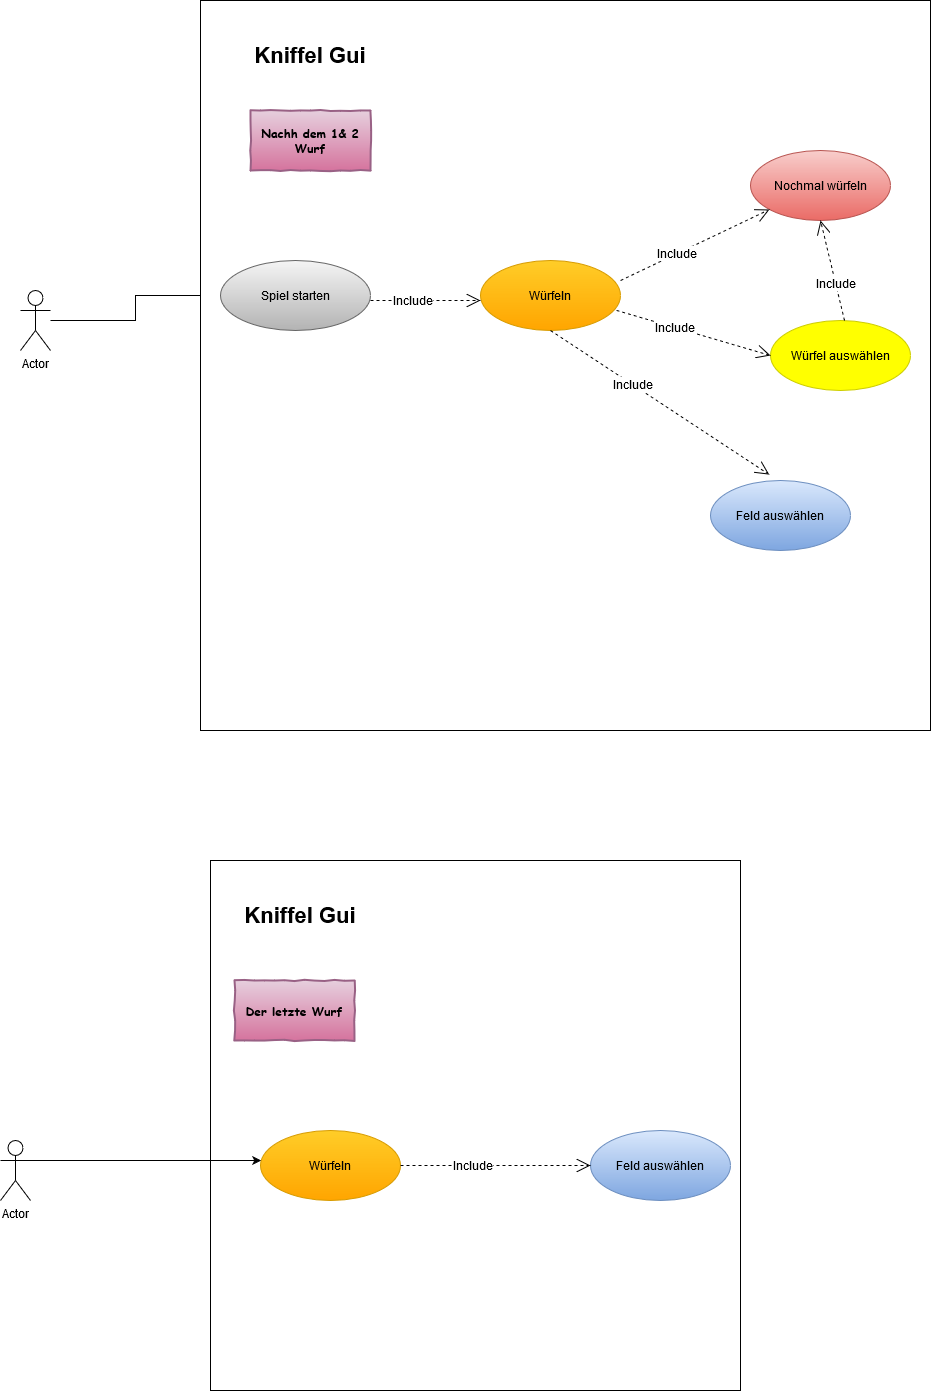

The diagram above was exported from draw.io. Its source (the exported page's mxGraphModel, read from the mxfile embedded in the PNG):
<mxGraphModel dx="2204" dy="1166" grid="1" gridSize="10" guides="1" tooltips="1" connect="1" arrows="1" fold="1" page="1" pageScale="1" pageWidth="827" pageHeight="1169" math="0" shadow="0">
  <root>
    <mxCell id="6QpW2lI-GRJH4LnuXZQj-0" />
    <mxCell id="6QpW2lI-GRJH4LnuXZQj-1" parent="6QpW2lI-GRJH4LnuXZQj-0" />
    <mxCell id="6QpW2lI-GRJH4LnuXZQj-22" style="edgeStyle=orthogonalEdgeStyle;rounded=0;orthogonalLoop=1;jettySize=auto;html=1;entryX=0;entryY=0.5;entryDx=0;entryDy=0;fontSize=12;" edge="1" parent="6QpW2lI-GRJH4LnuXZQj-1" source="6QpW2lI-GRJH4LnuXZQj-2" target="6QpW2lI-GRJH4LnuXZQj-5">
      <mxGeometry relative="1" as="geometry" />
    </mxCell>
    <mxCell id="6QpW2lI-GRJH4LnuXZQj-2" value="Actor" style="shape=umlActor;verticalLabelPosition=bottom;labelBackgroundColor=#ffffff;verticalAlign=top;html=1;" vertex="1" parent="6QpW2lI-GRJH4LnuXZQj-1">
      <mxGeometry x="80" y="310" width="30" height="60" as="geometry" />
    </mxCell>
    <mxCell id="6QpW2lI-GRJH4LnuXZQj-3" value="" style="whiteSpace=wrap;html=1;aspect=fixed;fontSize=17;" vertex="1" parent="6QpW2lI-GRJH4LnuXZQj-1">
      <mxGeometry x="260" y="20" width="730" height="730" as="geometry" />
    </mxCell>
    <mxCell id="6QpW2lI-GRJH4LnuXZQj-4" value="Kniffel Gui" style="text;html=1;strokeColor=none;fillColor=#ffffff;align=center;verticalAlign=middle;whiteSpace=wrap;rounded=0;fontStyle=1;gradientColor=none;fontSize=22;" vertex="1" parent="6QpW2lI-GRJH4LnuXZQj-1">
      <mxGeometry x="300" y="60" width="140" height="30" as="geometry" />
    </mxCell>
    <mxCell id="6QpW2lI-GRJH4LnuXZQj-5" value="Spiel starten" style="ellipse;whiteSpace=wrap;html=1;fillColor=#f5f5f5;gradientColor=#b3b3b3;strokeColor=#666666;" vertex="1" parent="6QpW2lI-GRJH4LnuXZQj-1">
      <mxGeometry x="280" y="280" width="150" height="70" as="geometry" />
    </mxCell>
    <mxCell id="6QpW2lI-GRJH4LnuXZQj-6" value="Würfeln" style="ellipse;whiteSpace=wrap;html=1;fillColor=#ffcd28;gradientColor=#ffa500;strokeColor=#d79b00;" vertex="1" parent="6QpW2lI-GRJH4LnuXZQj-1">
      <mxGeometry x="540" y="280" width="140" height="70" as="geometry" />
    </mxCell>
    <mxCell id="6QpW2lI-GRJH4LnuXZQj-8" value="Include" style="endArrow=open;endSize=12;dashed=1;html=1;fontSize=12;" edge="1" parent="6QpW2lI-GRJH4LnuXZQj-1">
      <mxGeometry x="-0.25" width="160" relative="1" as="geometry">
        <mxPoint x="430" y="320" as="sourcePoint" />
        <mxPoint x="540" y="320" as="targetPoint" />
        <mxPoint as="offset" />
      </mxGeometry>
    </mxCell>
    <mxCell id="6QpW2lI-GRJH4LnuXZQj-12" value="Nochmal würfeln" style="ellipse;whiteSpace=wrap;html=1;fillColor=#f8cecc;gradientColor=#ea6b66;strokeColor=#b85450;" vertex="1" parent="6QpW2lI-GRJH4LnuXZQj-1">
      <mxGeometry x="810" y="170" width="140" height="70" as="geometry" />
    </mxCell>
    <mxCell id="6QpW2lI-GRJH4LnuXZQj-13" value="Würfel auswählen " style="ellipse;whiteSpace=wrap;html=1;fillColor=#FFFF00;gradientColor=#FFFF00;strokeColor=#CCCC00;" vertex="1" parent="6QpW2lI-GRJH4LnuXZQj-1">
      <mxGeometry x="830" y="340" width="140" height="70" as="geometry" />
    </mxCell>
    <mxCell id="6QpW2lI-GRJH4LnuXZQj-14" value="Feld auswählen " style="ellipse;whiteSpace=wrap;html=1;fillColor=#dae8fc;gradientColor=#7ea6e0;strokeColor=#6c8ebf;" vertex="1" parent="6QpW2lI-GRJH4LnuXZQj-1">
      <mxGeometry x="770" y="500" width="140" height="70" as="geometry" />
    </mxCell>
    <mxCell id="6QpW2lI-GRJH4LnuXZQj-17" value="Include" style="endArrow=open;endSize=12;dashed=1;html=1;fontSize=12;" edge="1" parent="6QpW2lI-GRJH4LnuXZQj-1" target="6QpW2lI-GRJH4LnuXZQj-12">
      <mxGeometry x="-0.25" width="160" relative="1" as="geometry">
        <mxPoint x="680" y="300" as="sourcePoint" />
        <mxPoint x="790" y="300" as="targetPoint" />
        <mxPoint as="offset" />
      </mxGeometry>
    </mxCell>
    <mxCell id="6QpW2lI-GRJH4LnuXZQj-18" value="Include" style="endArrow=open;endSize=12;dashed=1;html=1;fontSize=12;exitX=0.986;exitY=0.743;exitDx=0;exitDy=0;exitPerimeter=0;entryX=0;entryY=0.5;entryDx=0;entryDy=0;" edge="1" parent="6QpW2lI-GRJH4LnuXZQj-1" source="6QpW2lI-GRJH4LnuXZQj-31" target="6QpW2lI-GRJH4LnuXZQj-32">
      <mxGeometry x="-0.1488" y="35" width="160" relative="1" as="geometry">
        <mxPoint x="470" y="1221.01" as="sourcePoint" />
        <mxPoint x="619.0260005114988" y="1149.997764465177" as="targetPoint" />
        <mxPoint as="offset" />
      </mxGeometry>
    </mxCell>
    <mxCell id="6QpW2lI-GRJH4LnuXZQj-19" value="Include" style="endArrow=open;endSize=12;dashed=1;html=1;fontSize=12;entryX=0;entryY=0.5;entryDx=0;entryDy=0;exitX=0.971;exitY=0.712;exitDx=0;exitDy=0;exitPerimeter=0;" edge="1" parent="6QpW2lI-GRJH4LnuXZQj-1" source="6QpW2lI-GRJH4LnuXZQj-6" target="6QpW2lI-GRJH4LnuXZQj-13">
      <mxGeometry x="-0.25" width="160" relative="1" as="geometry">
        <mxPoint x="670" y="331.01" as="sourcePoint" />
        <mxPoint x="819.0260005114988" y="259.99776446517694" as="targetPoint" />
        <mxPoint as="offset" />
      </mxGeometry>
    </mxCell>
    <mxCell id="6QpW2lI-GRJH4LnuXZQj-20" value="Include" style="endArrow=open;endSize=12;dashed=1;html=1;fontSize=12;exitX=0.5;exitY=1;exitDx=0;exitDy=0;entryX=0.42;entryY=-0.084;entryDx=0;entryDy=0;entryPerimeter=0;" edge="1" parent="6QpW2lI-GRJH4LnuXZQj-1" source="6QpW2lI-GRJH4LnuXZQj-6" target="6QpW2lI-GRJH4LnuXZQj-14">
      <mxGeometry x="-0.25" width="160" relative="1" as="geometry">
        <mxPoint x="620.97" y="481.01" as="sourcePoint" />
        <mxPoint x="769.9960005114988" y="409.99776446517694" as="targetPoint" />
        <mxPoint as="offset" />
      </mxGeometry>
    </mxCell>
    <mxCell id="6QpW2lI-GRJH4LnuXZQj-24" value="Nachh dem 1&amp;amp; 2 Wurf " style="html=1;whiteSpace=wrap;comic=1;strokeWidth=2;fontFamily=Comic Sans MS;fontStyle=1;fillColor=#e6d0de;gradientColor=#d5739d;strokeColor=#996185;" vertex="1" parent="6QpW2lI-GRJH4LnuXZQj-1">
      <mxGeometry x="310" y="130" width="120" height="60" as="geometry" />
    </mxCell>
    <mxCell id="6QpW2lI-GRJH4LnuXZQj-25" value="" style="whiteSpace=wrap;html=1;aspect=fixed;fillColor=#ffffff;gradientColor=none;fontSize=12;" vertex="1" parent="6QpW2lI-GRJH4LnuXZQj-1">
      <mxGeometry x="270" y="880" width="530" height="530" as="geometry" />
    </mxCell>
    <mxCell id="6QpW2lI-GRJH4LnuXZQj-26" value="Kniffel Gui" style="text;html=1;strokeColor=none;fillColor=#ffffff;align=center;verticalAlign=middle;whiteSpace=wrap;rounded=0;fontStyle=1;gradientColor=none;fontSize=22;" vertex="1" parent="6QpW2lI-GRJH4LnuXZQj-1">
      <mxGeometry x="290" y="920" width="140" height="30" as="geometry" />
    </mxCell>
    <mxCell id="6QpW2lI-GRJH4LnuXZQj-27" value="Der letzte Wurf" style="html=1;whiteSpace=wrap;comic=1;strokeWidth=2;fontFamily=Comic Sans MS;fontStyle=1;fillColor=#e6d0de;gradientColor=#d5739d;strokeColor=#996185;" vertex="1" parent="6QpW2lI-GRJH4LnuXZQj-1">
      <mxGeometry x="294" y="1000" width="120" height="60" as="geometry" />
    </mxCell>
    <mxCell id="6QpW2lI-GRJH4LnuXZQj-38" style="edgeStyle=orthogonalEdgeStyle;rounded=0;orthogonalLoop=1;jettySize=auto;html=1;fontSize=12;" edge="1" parent="6QpW2lI-GRJH4LnuXZQj-1" source="6QpW2lI-GRJH4LnuXZQj-29" target="6QpW2lI-GRJH4LnuXZQj-31">
      <mxGeometry relative="1" as="geometry">
        <Array as="points">
          <mxPoint x="75" y="1180" />
        </Array>
      </mxGeometry>
    </mxCell>
    <mxCell id="6QpW2lI-GRJH4LnuXZQj-29" value="Actor" style="shape=umlActor;verticalLabelPosition=bottom;labelBackgroundColor=#ffffff;verticalAlign=top;html=1;outlineConnect=0;fillColor=#ffffff;gradientColor=none;fontSize=12;" vertex="1" parent="6QpW2lI-GRJH4LnuXZQj-1">
      <mxGeometry x="60" y="1160" width="30" height="60" as="geometry" />
    </mxCell>
    <mxCell id="6QpW2lI-GRJH4LnuXZQj-31" value="Würfeln" style="ellipse;whiteSpace=wrap;html=1;fillColor=#ffcd28;strokeColor=#d79b00;gradientColor=#ffa500;" vertex="1" parent="6QpW2lI-GRJH4LnuXZQj-1">
      <mxGeometry x="320" y="1150" width="140" height="70" as="geometry" />
    </mxCell>
    <mxCell id="6QpW2lI-GRJH4LnuXZQj-32" value="Feld auswählen " style="ellipse;whiteSpace=wrap;html=1;fillColor=#dae8fc;strokeColor=#6c8ebf;gradientColor=#7ea6e0;" vertex="1" parent="6QpW2lI-GRJH4LnuXZQj-1">
      <mxGeometry x="650" y="1150" width="140" height="70" as="geometry" />
    </mxCell>
    <mxCell id="6QpW2lI-GRJH4LnuXZQj-34" value="Include" style="endArrow=open;endSize=12;dashed=1;html=1;fontSize=12;entryX=0;entryY=0.5;entryDx=0;entryDy=0;" edge="1" parent="6QpW2lI-GRJH4LnuXZQj-1" source="6QpW2lI-GRJH4LnuXZQj-31" target="6QpW2lI-GRJH4LnuXZQj-32">
      <mxGeometry x="-0.25" width="160" relative="1" as="geometry">
        <mxPoint x="490" y="1150" as="sourcePoint" />
        <mxPoint x="650" y="1193.99" as="targetPoint" />
        <mxPoint as="offset" />
      </mxGeometry>
    </mxCell>
    <mxCell id="6QpW2lI-GRJH4LnuXZQj-42" value="Include" style="endArrow=open;endSize=12;dashed=1;html=1;fontSize=12;entryX=0.5;entryY=1;entryDx=0;entryDy=0;exitX=0;exitY=0.5;exitDx=0;exitDy=0;" edge="1" parent="6QpW2lI-GRJH4LnuXZQj-1" target="6QpW2lI-GRJH4LnuXZQj-12">
      <mxGeometry x="-0.25" width="160" relative="1" as="geometry">
        <mxPoint x="904" y="340" as="sourcePoint" />
        <mxPoint x="690" y="416.25999999999976" as="targetPoint" />
        <mxPoint as="offset" />
      </mxGeometry>
    </mxCell>
  </root>
</mxGraphModel>